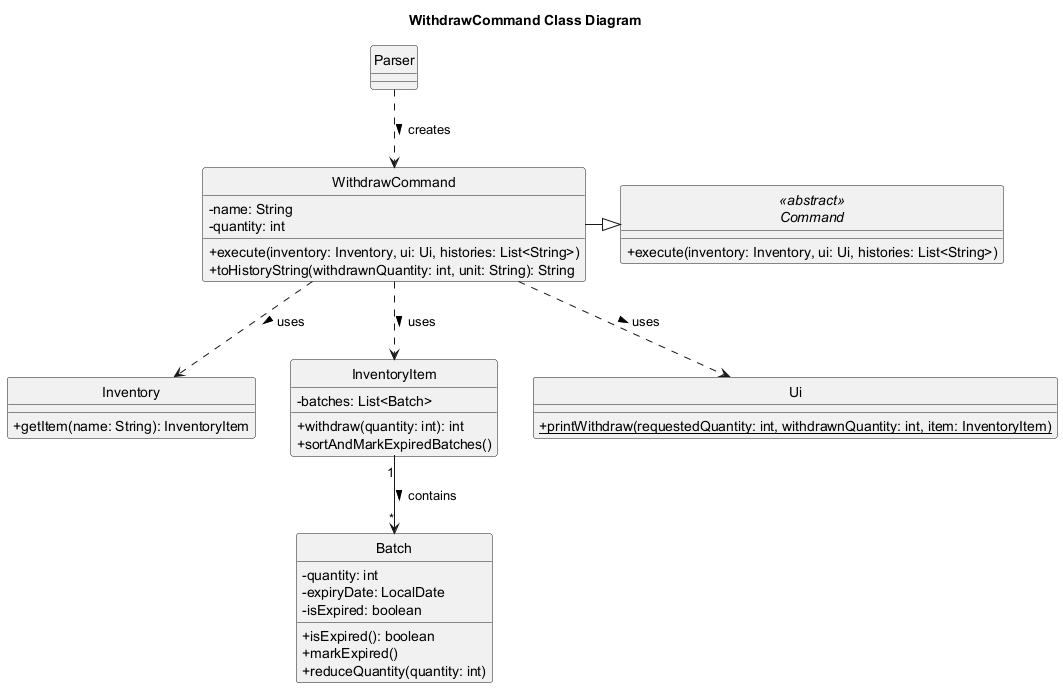

The diagram above was rendered by PlantUML. Its source (embedded in the PNG):
@startuml
skinparam classAttributeIconSize 0
hide circle

title WithdrawCommand Class Diagram

class Parser

abstract class "<<abstract>>\nCommand" as Command {
    + execute(inventory: Inventory, ui: Ui, histories: List<String>)
}

class WithdrawCommand {
    - name: String
    - quantity: int
    + execute(inventory: Inventory, ui: Ui, histories: List<String>)
    + toHistoryString(withdrawnQuantity: int, unit: String): String
}

class Inventory {
    + getItem(name: String): InventoryItem
}

class InventoryItem {
    - batches: List<Batch>
    + withdraw(quantity: int): int
    + sortAndMarkExpiredBatches()
}

class Batch {
    - quantity: int
    - expiryDate: LocalDate
    - isExpired: boolean
    + isExpired(): boolean
    + markExpired()
    + reduceQuantity(quantity: int)
}

class Ui {
    + {static} printWithdraw(requestedQuantity: int, withdrawnQuantity: int, item: InventoryItem)
}

WithdrawCommand -|> Command

Parser ..> WithdrawCommand : creates >
WithdrawCommand ..> Inventory : uses >
WithdrawCommand ..> InventoryItem : uses >
WithdrawCommand ..> Ui : uses >

InventoryItem "1" --> "*" Batch : contains >

@enduml